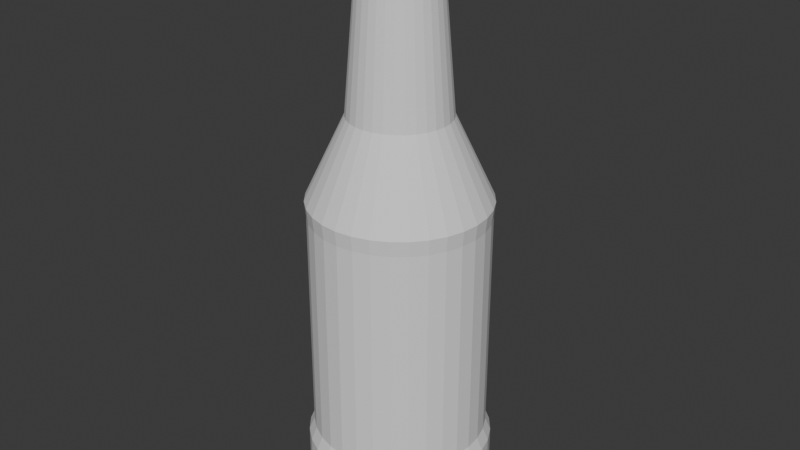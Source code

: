 # Source: beer_bottle.blend  (saved by Blender 4.1.24; exported with 4.5.12 LTS)
import bpy
from mathutils import Matrix  # noqa: F401  (used for matrix-valued properties, if any)

bpy.ops.wm.read_factory_settings(use_empty=True)
scene = bpy.context.scene
scene.name = 'Scene'

# ---- collections
col_collection = bpy.data.collections.new('Collection'); scene.collection.children.link(col_collection)

# ---- world
world_world = bpy.data.worlds.new('World'); scene.world = world_world
world_world.use_nodes = True; world_world.node_tree.nodes.clear()
_N = world_world.node_tree.nodes; _L = world_world.node_tree.links
n0 = _N.new('ShaderNodeOutputWorld'); n0.name = 'World Output'; n0.location = (300, 300)
n1 = _N.new('ShaderNodeBackground'); n1.name = 'Background'; n1.location = (10, 300)
n1.inputs[0].default_value = (0.05088, 0.05088, 0.05088, 1.0)
_L.new(n1.outputs[0], n0.inputs[0])
n0.is_active_output = True
world_world.color = (0.05088, 0.05088, 0.05088)
world_world.use_sun_shadow = False
world_world.sun_shadow_jitter_overblur = 0.0

# ---- meshes
me_cylinder = bpy.data.meshes.new('Cylinder')
me_cylinder.from_pydata([(1.45e-10, 0.9471, -1.0), (-6.701e-10, 0.3859, 5.307), (0.1848, 0.9289, -1.0), (0.07528, 0.3785, 5.307), (0.3624, 0.875, -1.0), (0.1477, 0.3565, 5.307), (0.5262, 0.7875, -1.0), (0.2144, 0.3208, 5.307), (0.6697, 0.6697, -1.0), (0.2729, 0.2729, 5.307), (0.7875, 0.5262, -1.0), (0.3208, 0.2144, 5.307), (0.875, 0.3624, -1.0), (0.3565, 0.1477, 5.307), (0.9289, 0.1848, -1.0), (0.3785, 0.07528, 5.307), (0.9471, -4.35e-10, -1.0), (0.3859, -3.509e-09, 5.307), (0.9289, -0.1848, -1.0), (0.3785, -0.07528, 5.307), (0.875, -0.3624, -1.0), (0.3565, -0.1477, 5.307), (0.7875, -0.5262, -1.0), (0.3208, -0.2144, 5.307), (0.6697, -0.6697, -1.0), (0.2729, -0.2729, 5.307), (0.5262, -0.7875, -1.0), (0.2144, -0.3208, 5.307), (0.3624, -0.875, -1.0), (0.1477, -0.3565, 5.307), (0.1848, -0.9289, -1.0), (0.07528, -0.3785, 5.307), (1.45e-10, -0.9471, -1.0), (-6.701e-10, -0.3859, 5.307), (-0.1848, -0.9289, -1.0), (-0.07528, -0.3785, 5.307), (-0.3624, -0.875, -1.0), (-0.1477, -0.3565, 5.307), (-0.5262, -0.7875, -1.0), (-0.2144, -0.3208, 5.307), (-0.6697, -0.6697, -1.0), (-0.2729, -0.2729, 5.307), (-0.7875, -0.5262, -1.0), (-0.3208, -0.2144, 5.307), (-0.875, -0.3624, -1.0), (-0.3565, -0.1477, 5.307), (-0.9289, -0.1848, -1.0), (-0.3785, -0.07528, 5.307), (-0.9471, -4.35e-10, -1.0), (-0.3859, -3.509e-09, 5.307), (-0.9289, 0.1848, -1.0), (-0.3785, 0.07528, 5.307), (-0.875, 0.3624, -1.0), (-0.3565, 0.1477, 5.307), (-0.7875, 0.5262, -1.0), (-0.3208, 0.2144, 5.307), (-0.6697, 0.6697, -1.0), (-0.2729, 0.2729, 5.307), (-0.5262, 0.7875, -1.0), (-0.2144, 0.3208, 5.307), (-0.3624, 0.875, -1.0), (-0.1477, 0.3565, 5.307), (-0.1848, 0.9289, -1.0), (-0.07528, 0.3785, 5.307), (8.054e-11, 0.9412, -0.1764), (0.1836, 0.9231, -0.1764), (0.3602, 0.8695, -0.1764), (0.5229, 0.7826, -0.1764), (0.6655, 0.6655, -0.1764), (0.7826, 0.5229, -0.1764), (0.8695, 0.3602, -0.1764), (0.9231, 0.1836, -0.1764), (0.9412, -2.416e-10, -0.1764), (0.9231, -0.1836, -0.1764), (0.8695, -0.3602, -0.1764), (0.7826, -0.5229, -0.1764), (0.6655, -0.6655, -0.1764), (0.5229, -0.7826, -0.1764), (0.3602, -0.8695, -0.1764), (0.1836, -0.9231, -0.1764), (8.054e-11, -0.9412, -0.1764), (-0.1836, -0.9231, -0.1764), (-0.3602, -0.8695, -0.1764), (-0.5229, -0.7826, -0.1764), (-0.6655, -0.6655, -0.1764), (-0.7826, -0.5229, -0.1764), (-0.8695, -0.3602, -0.1764), (-0.9231, -0.1836, -0.1764), (-0.9412, -2.416e-10, -0.1764), (-0.9231, 0.1836, -0.1764), (-0.8695, 0.3602, -0.1764), (-0.7826, 0.5229, -0.1764), (-0.6655, 0.6655, -0.1764), (-0.5229, 0.7826, -0.1764), (-0.3602, 0.8695, -0.1764), (-0.1836, 0.9231, -0.1764), (8.054e-11, 0.9412, 2.296), (0.1836, 0.9231, 2.296), (0.3602, 0.8695, 2.296), (0.5229, 0.7826, 2.296), (0.6655, 0.6655, 2.296), (0.7826, 0.5229, 2.296), (0.8695, 0.3602, 2.296), (0.9231, 0.1836, 2.296), (0.9412, -2.416e-10, 2.296), (0.9231, -0.1836, 2.296), (0.8695, -0.3602, 2.296), (0.7826, -0.5229, 2.296), (0.6655, -0.6655, 2.296), (0.5229, -0.7826, 2.296), (0.3602, -0.8695, 2.296), (0.1836, -0.9231, 2.296), (8.054e-11, -0.9412, 2.296), (-0.1836, -0.9231, 2.296), (-0.3602, -0.8695, 2.296), (-0.5229, -0.7826, 2.296), (-0.6655, -0.6655, 2.296), (-0.7826, -0.5229, 2.296), (-0.8695, -0.3602, 2.296), (-0.9231, -0.1836, 2.296), (-0.9412, -2.416e-10, 2.296), (-0.9231, 0.1836, 2.296), (-0.8695, 0.3602, 2.296), (-0.7826, 0.5229, 2.296), (-0.6655, 0.6655, 2.296), (-0.5229, 0.7826, 2.296), (-0.3602, 0.8695, 2.296), (-0.1836, 0.9231, 2.296), (6.317e-10, 0.5387, 3.352), (0.1051, 0.5284, 3.352), (0.2062, 0.4977, 3.352), (0.2993, 0.4479, 3.352), (0.3809, 0.3809, 3.352), (0.4479, 0.2993, 3.352), (0.4977, 0.2062, 3.352), (0.5284, 0.1051, 3.352), (0.5387, -1.895e-09, 3.352), (0.5284, -0.1051, 3.352), (0.4977, -0.2062, 3.352), (0.4479, -0.2993, 3.352), (0.3809, -0.3809, 3.352), (0.2993, -0.4479, 3.352), (0.2062, -0.4977, 3.352), (0.1051, -0.5284, 3.352), (6.317e-10, -0.5387, 3.352), (-0.1051, -0.5284, 3.352), (-0.2062, -0.4977, 3.352), (-0.2993, -0.4479, 3.352), (-0.3809, -0.3809, 3.352), (-0.4479, -0.2993, 3.352), (-0.4977, -0.2062, 3.352), (-0.5284, -0.1051, 3.352), (-0.5387, -1.895e-09, 3.352), (-0.5284, 0.1051, 3.352), (-0.4977, 0.2062, 3.352), (-0.4479, 0.2993, 3.352), (-0.3809, 0.3809, 3.352), (-0.2993, 0.4479, 3.352), (-0.2062, 0.4977, 3.352), (-0.1051, 0.5284, 3.352), (-1.147e-09, 0.3921, 5.069), (0.07649, 0.3845, 5.069), (0.15, 0.3622, 5.069), (0.2178, 0.326, 5.069), (0.2772, 0.2772, 5.069), (0.326, 0.2178, 5.069), (0.3622, 0.15, 5.069), (0.3845, 0.07649, 5.069), (0.3921, -2.079e-09, 5.069), (0.3845, -0.07649, 5.069), (0.3622, -0.15, 5.069), (0.326, -0.2178, 5.069), (0.2772, -0.2772, 5.069), (0.2178, -0.326, 5.069), (0.15, -0.3622, 5.069), (0.07649, -0.3845, 5.069), (-1.147e-09, -0.3921, 5.069), (-0.07649, -0.3845, 5.069), (-0.15, -0.3622, 5.069), (-0.2178, -0.326, 5.069), (-0.2772, -0.2772, 5.069), (-0.326, -0.2178, 5.069), (-0.3622, -0.15, 5.069), (-0.3845, -0.07649, 5.069), (-0.3921, -2.079e-09, 5.069), (-0.3845, 0.07649, 5.069), (-0.3622, 0.15, 5.069), (-0.326, 0.2178, 5.069), (-0.2772, 0.2772, 5.069), (-0.2178, 0.326, 5.069), (-0.15, 0.3622, 5.069), (-0.07649, 0.3845, 5.069), (0.1868, 0.9393, 2.463), (0.3665, 0.8848, 2.463), (0.5321, 0.7963, 2.463), (0.6772, 0.6772, 2.463), (0.7963, 0.5321, 2.463), (0.8848, 0.3665, 2.463), (0.9393, 0.1868, 2.463), (0.9578, -1.736e-10, 2.463), (0.9393, -0.1868, 2.463), (0.8848, -0.3665, 2.463), (0.7963, -0.5321, 2.463), (0.6772, -0.6772, 2.463), (0.5321, -0.7963, 2.463), (0.3665, -0.8848, 2.463), (0.1868, -0.9393, 2.463), (5.785e-11, -0.9578, 2.463), (-0.1868, -0.9393, 2.463), (-0.3665, -0.8848, 2.463), (-0.5321, -0.7963, 2.463), (-0.6772, -0.6772, 2.463), (-0.7963, -0.5321, 2.463), (-0.8848, -0.3665, 2.463), (-0.9393, -0.1868, 2.463), (-0.9578, -1.736e-10, 2.463), (-0.9393, 0.1868, 2.463), (-0.8848, 0.3665, 2.463), (-0.7963, 0.5321, 2.463), (-0.6772, 0.6772, 2.463), (-0.5321, 0.7963, 2.463), (-0.3665, 0.8848, 2.463), (-0.1868, 0.9393, 2.463), (5.785e-11, 0.9578, 2.463), (0.1951, 0.9808, -0.3178), (0.3827, 0.9239, -0.3178), (0.5556, 0.8315, -0.3178), (0.7071, 0.7071, -0.3178), (0.8315, 0.5556, -0.3178), (0.9239, 0.3827, -0.3178), (0.9808, 0.1951, -0.3178), (1.0, 0.0, -0.3178), (0.9808, -0.1951, -0.3178), (0.9239, -0.3827, -0.3178), (0.8315, -0.5556, -0.3178), (0.7071, -0.7071, -0.3178), (0.5556, -0.8315, -0.3178), (0.3827, -0.9239, -0.3178), (0.1951, -0.9808, -0.3178), (0.0, -1.0, -0.3178), (-0.1951, -0.9808, -0.3178), (-0.3827, -0.9239, -0.3178), (-0.5556, -0.8315, -0.3178), (-0.7071, -0.7071, -0.3178), (-0.8315, -0.5556, -0.3178), (-0.9239, -0.3827, -0.3178), (-0.9808, -0.1951, -0.3178), (-1.0, 0.0, -0.3178), (-0.9808, 0.1951, -0.3178), (-0.9239, 0.3827, -0.3178), (-0.8315, 0.5556, -0.3178), (-0.7071, 0.7071, -0.3178), (-0.5556, 0.8315, -0.3178), (-0.3827, 0.9239, -0.3178), (-0.1951, 0.9808, -0.3178), (0.0, 1.0, -0.3178), (-4.789e-10, 0.464, 5.188), (0.09052, 0.4551, 5.188), (0.1776, 0.4287, 5.188), (0.2578, 0.3858, 5.188), (0.3281, 0.3281, 5.188), (0.3858, 0.2578, 5.188), (0.4287, 0.1776, 5.188), (0.4551, 0.09052, 5.188), (0.464, -2.355e-09, 5.188), (0.4551, -0.09052, 5.188), (0.4287, -0.1776, 5.188), (0.3858, -0.2578, 5.188), (0.3281, -0.3281, 5.188), (0.2578, -0.3858, 5.188), (0.1776, -0.4287, 5.188), (0.09052, -0.4551, 5.188), (-4.789e-10, -0.464, 5.188), (-0.09052, -0.4551, 5.188), (-0.1776, -0.4287, 5.188), (-0.2578, -0.3858, 5.188), (-0.3281, -0.3281, 5.188), (-0.3858, -0.2578, 5.188), (-0.4287, -0.1776, 5.188), (-0.4551, -0.09052, 5.188), (-0.464, -2.355e-09, 5.188), (-0.4551, 0.09052, 5.188), (-0.4287, 0.1776, 5.188), (-0.3858, 0.2578, 5.188), (-0.3281, 0.3281, 5.188), (-0.2578, 0.3858, 5.188), (-0.1776, 0.4287, 5.188), (-0.09052, 0.4551, 5.188), (0.1951, 0.9808, -0.8484), (0.3827, 0.9239, -0.8484), (0.5556, 0.8315, -0.8484), (0.7071, 0.7071, -0.8484), (0.8315, 0.5556, -0.8484), (0.9239, 0.3827, -0.8484), (0.9808, 0.1951, -0.8484), (1.0, 0.0, -0.8484), (0.9808, -0.1951, -0.8484), (0.9239, -0.3827, -0.8484), (0.8315, -0.5556, -0.8484), (0.7071, -0.7071, -0.8484), (0.5556, -0.8315, -0.8484), (0.3827, -0.9239, -0.8484), (0.1951, -0.9808, -0.8484), (0.0, -1.0, -0.8484), (-0.1951, -0.9808, -0.8484), (-0.3827, -0.9239, -0.8484), (-0.5556, -0.8315, -0.8484), (-0.7071, -0.7071, -0.8484), (-0.8315, -0.5556, -0.8484), (-0.9239, -0.3827, -0.8484), (-0.9808, -0.1951, -0.8484), (-1.0, 0.0, -0.8484), (-0.9808, 0.1951, -0.8484), (-0.9239, 0.3827, -0.8484), (-0.8315, 0.5556, -0.8484), (-0.7071, 0.7071, -0.8484), (-0.5556, 0.8315, -0.8484), (-0.3827, 0.9239, -0.8484), (-0.1951, 0.9808, -0.8484), (0.0, 1.0, -0.8484)], [], [(256, 1, 3, 257), (257, 3, 5, 258), (258, 5, 7, 259), (259, 7, 9, 260), (260, 9, 11, 261), (261, 11, 13, 262), (262, 13, 15, 263), (263, 15, 17, 264), (264, 17, 19, 265), (265, 19, 21, 266), (266, 21, 23, 267), (267, 23, 25, 268), (268, 25, 27, 269), (269, 27, 29, 270), (270, 29, 31, 271), (271, 31, 33, 272), (272, 33, 35, 273), (273, 35, 37, 274), (274, 37, 39, 275), (275, 39, 41, 276), (276, 41, 43, 277), (277, 43, 45, 278), (278, 45, 47, 279), (279, 47, 49, 280), (280, 49, 51, 281), (281, 51, 53, 282), (282, 53, 55, 283), (283, 55, 57, 284), (284, 57, 59, 285), (285, 59, 61, 286), (3, 1, 63, 61, 59, 57, 55, 53, 51, 49, 47, 45, 43, 41, 39, 37, 35, 33, 31, 29, 27, 25, 23, 21, 19, 17, 15, 13, 11, 9, 7, 5), (286, 61, 63, 287), (287, 63, 1, 256), (0, 2, 4, 6, 8, 10, 12, 14, 16, 18, 20, 22, 24, 26, 28, 30, 32, 34, 36, 38, 40, 42, 44, 46, 48, 50, 52, 54, 56, 58, 60, 62), (254, 95, 64, 255), (253, 94, 95, 254), (252, 93, 94, 253), (251, 92, 93, 252), (250, 91, 92, 251), (249, 90, 91, 250), (248, 89, 90, 249), (247, 88, 89, 248), (246, 87, 88, 247), (245, 86, 87, 246), (244, 85, 86, 245), (243, 84, 85, 244), (242, 83, 84, 243), (241, 82, 83, 242), (240, 81, 82, 241), (239, 80, 81, 240), (238, 79, 80, 239), (237, 78, 79, 238), (236, 77, 78, 237), (235, 76, 77, 236), (234, 75, 76, 235), (233, 74, 75, 234), (232, 73, 74, 233), (231, 72, 73, 232), (230, 71, 72, 231), (229, 70, 71, 230), (228, 69, 70, 229), (227, 68, 69, 228), (226, 67, 68, 227), (225, 66, 67, 226), (224, 65, 66, 225), (255, 64, 65, 224), (95, 127, 96, 64), (94, 126, 127, 95), (93, 125, 126, 94), (92, 124, 125, 93), (91, 123, 124, 92), (90, 122, 123, 91), (89, 121, 122, 90), (88, 120, 121, 89), (87, 119, 120, 88), (86, 118, 119, 87), (85, 117, 118, 86), (84, 116, 117, 85), (83, 115, 116, 84), (82, 114, 115, 83), (81, 113, 114, 82), (80, 112, 113, 81), (79, 111, 112, 80), (78, 110, 111, 79), (77, 109, 110, 78), (76, 108, 109, 77), (75, 107, 108, 76), (74, 106, 107, 75), (73, 105, 106, 74), (72, 104, 105, 73), (71, 103, 104, 72), (70, 102, 103, 71), (69, 101, 102, 70), (68, 100, 101, 69), (67, 99, 100, 68), (66, 98, 99, 67), (65, 97, 98, 66), (64, 96, 97, 65), (222, 159, 128, 223), (221, 158, 159, 222), (220, 157, 158, 221), (219, 156, 157, 220), (218, 155, 156, 219), (217, 154, 155, 218), (216, 153, 154, 217), (215, 152, 153, 216), (214, 151, 152, 215), (213, 150, 151, 214), (212, 149, 150, 213), (211, 148, 149, 212), (210, 147, 148, 211), (209, 146, 147, 210), (208, 145, 146, 209), (207, 144, 145, 208), (206, 143, 144, 207), (205, 142, 143, 206), (204, 141, 142, 205), (203, 140, 141, 204), (202, 139, 140, 203), (201, 138, 139, 202), (200, 137, 138, 201), (199, 136, 137, 200), (198, 135, 136, 199), (197, 134, 135, 198), (196, 133, 134, 197), (195, 132, 133, 196), (194, 131, 132, 195), (193, 130, 131, 194), (192, 129, 130, 193), (223, 128, 129, 192), (159, 191, 160, 128), (158, 190, 191, 159), (157, 189, 190, 158), (156, 188, 189, 157), (155, 187, 188, 156), (154, 186, 187, 155), (153, 185, 186, 154), (152, 184, 185, 153), (151, 183, 184, 152), (150, 182, 183, 151), (149, 181, 182, 150), (148, 180, 181, 149), (147, 179, 180, 148), (146, 178, 179, 147), (145, 177, 178, 146), (144, 176, 177, 145), (143, 175, 176, 144), (142, 174, 175, 143), (141, 173, 174, 142), (140, 172, 173, 141), (139, 171, 172, 140), (138, 170, 171, 139), (137, 169, 170, 138), (136, 168, 169, 137), (135, 167, 168, 136), (134, 166, 167, 135), (133, 165, 166, 134), (132, 164, 165, 133), (131, 163, 164, 132), (130, 162, 163, 131), (129, 161, 162, 130), (128, 160, 161, 129), (96, 223, 192, 97), (97, 192, 193, 98), (98, 193, 194, 99), (99, 194, 195, 100), (100, 195, 196, 101), (101, 196, 197, 102), (102, 197, 198, 103), (103, 198, 199, 104), (104, 199, 200, 105), (105, 200, 201, 106), (106, 201, 202, 107), (107, 202, 203, 108), (108, 203, 204, 109), (109, 204, 205, 110), (110, 205, 206, 111), (111, 206, 207, 112), (112, 207, 208, 113), (113, 208, 209, 114), (114, 209, 210, 115), (115, 210, 211, 116), (116, 211, 212, 117), (117, 212, 213, 118), (118, 213, 214, 119), (119, 214, 215, 120), (120, 215, 216, 121), (121, 216, 217, 122), (122, 217, 218, 123), (123, 218, 219, 124), (124, 219, 220, 125), (125, 220, 221, 126), (126, 221, 222, 127), (127, 222, 223, 96), (319, 255, 224, 288), (288, 224, 225, 289), (289, 225, 226, 290), (290, 226, 227, 291), (291, 227, 228, 292), (292, 228, 229, 293), (293, 229, 230, 294), (294, 230, 231, 295), (295, 231, 232, 296), (296, 232, 233, 297), (297, 233, 234, 298), (298, 234, 235, 299), (299, 235, 236, 300), (300, 236, 237, 301), (301, 237, 238, 302), (302, 238, 239, 303), (303, 239, 240, 304), (304, 240, 241, 305), (305, 241, 242, 306), (306, 242, 243, 307), (307, 243, 244, 308), (308, 244, 245, 309), (309, 245, 246, 310), (310, 246, 247, 311), (311, 247, 248, 312), (312, 248, 249, 313), (313, 249, 250, 314), (314, 250, 251, 315), (315, 251, 252, 316), (316, 252, 253, 317), (317, 253, 254, 318), (318, 254, 255, 319), (191, 287, 256, 160), (190, 286, 287, 191), (189, 285, 286, 190), (188, 284, 285, 189), (187, 283, 284, 188), (186, 282, 283, 187), (185, 281, 282, 186), (184, 280, 281, 185), (183, 279, 280, 184), (182, 278, 279, 183), (181, 277, 278, 182), (180, 276, 277, 181), (179, 275, 276, 180), (178, 274, 275, 179), (177, 273, 274, 178), (176, 272, 273, 177), (175, 271, 272, 176), (174, 270, 271, 175), (173, 269, 270, 174), (172, 268, 269, 173), (171, 267, 268, 172), (170, 266, 267, 171), (169, 265, 266, 170), (168, 264, 265, 169), (167, 263, 264, 168), (166, 262, 263, 167), (165, 261, 262, 166), (164, 260, 261, 165), (163, 259, 260, 164), (162, 258, 259, 163), (161, 257, 258, 162), (160, 256, 257, 161), (62, 318, 319, 0), (60, 317, 318, 62), (58, 316, 317, 60), (56, 315, 316, 58), (54, 314, 315, 56), (52, 313, 314, 54), (50, 312, 313, 52), (48, 311, 312, 50), (46, 310, 311, 48), (44, 309, 310, 46), (42, 308, 309, 44), (40, 307, 308, 42), (38, 306, 307, 40), (36, 305, 306, 38), (34, 304, 305, 36), (32, 303, 304, 34), (30, 302, 303, 32), (28, 301, 302, 30), (26, 300, 301, 28), (24, 299, 300, 26), (22, 298, 299, 24), (20, 297, 298, 22), (18, 296, 297, 20), (16, 295, 296, 18), (14, 294, 295, 16), (12, 293, 294, 14), (10, 292, 293, 12), (8, 291, 292, 10), (6, 290, 291, 8), (4, 289, 290, 6), (2, 288, 289, 4), (0, 319, 288, 2)])
_uv = me_cylinder.uv_layers.new(name='UVMap')
_uv.uv.foreach_set('vector', [1.0, 0.9827, 1.0, 1.0, 0.9688, 1.0, 0.9688, 0.9827, 0.9688, 0.9827, 0.9688, 1.0, 0.9375, 1.0, 0.9375, 0.9827, 0.9375, 0.9827, 0.9375, 1.0, 0.9062, 1.0, 0.9062, 0.9827, 0.9062, 0.9827, 0.9062, 1.0, 0.875, 1.0, 0.875, 0.9827, 0.875, 0.9827, 0.875, 1.0, 0.8438, 1.0, 0.8438, 0.9827, 0.8438, 0.9827, 0.8438, 1.0, 0.8125, 1.0, 0.8125, 0.9827, 0.8125, 0.9827, 0.8125, 1.0, 0.7812, 1.0, 0.7812, 0.9827, 0.7812, 0.9827, 0.7812, 1.0, 0.75, 1.0, 0.75, 0.9827, 0.75, 0.9827, 0.75, 1.0, 0.7188, 1.0, 0.7188, 0.9827, 0.7188, 0.9827, 0.7188, 1.0, 0.6875, 1.0, 0.6875, 0.9827, 0.6875, 0.9827, 0.6875, 1.0, 0.6562, 1.0, 0.6562, 0.9827, 0.6562, 0.9827, 0.6562, 1.0, 0.625, 1.0, 0.625, 0.9827, 0.625, 0.9827, 0.625, 1.0, 0.5938, 1.0, 0.5938, 0.9827, 0.5938, 0.9827, 0.5938, 1.0, 0.5625, 1.0, 0.5625, 0.9827, 0.5625, 0.9827, 0.5625, 1.0, 0.5312, 1.0, 0.5312, 0.9827, 0.5312, 0.9827, 0.5312, 1.0, 0.5, 1.0, 0.5, 0.9827, 0.5, 0.9827, 0.5, 1.0, 0.4688, 1.0, 0.4688, 0.9827, 0.4688, 0.9827, 0.4688, 1.0, 0.4375, 1.0, 0.4375, 0.9827, 0.4375, 0.9827, 0.4375, 1.0, 0.4062, 1.0, 0.4062, 0.9827, 0.4062, 0.9827, 0.4062, 1.0, 0.375, 1.0, 0.375, 0.9827, 0.375, 0.9827, 0.375, 1.0, 0.3438, 1.0, 0.3438, 0.9827, 0.3438, 0.9827, 0.3438, 1.0, 0.3125, 1.0, 0.3125, 0.9827, 0.3125, 0.9827, 0.3125, 1.0, 0.2812, 1.0, 0.2812, 0.9827, 0.2812, 0.9827, 0.2812, 1.0, 0.25, 1.0, 0.25, 0.9827, 0.25, 0.9827, 0.25, 1.0, 0.2188, 1.0, 0.2188, 0.9827, 0.2188, 0.9827, 0.2188, 1.0, 0.1875, 1.0, 0.1875, 0.9827, 0.1875, 0.9827, 0.1875, 1.0, 0.1562, 1.0, 0.1562, 0.9827, 0.1562, 0.9827, 0.1562, 1.0, 0.125, 1.0, 0.125, 0.9827, 0.125, 0.9827, 0.125, 1.0, 0.09375, 1.0, 0.09375, 0.9827, 0.09375, 0.9827, 0.09375, 1.0, 0.0625, 1.0, 0.0625, 0.9827, 0.2968, 0.4854, 0.25, 0.49, 0.2032, 0.4854, 0.1582, 0.4717, 0.1167, 0.4496, 0.08029, 0.4197, 0.05045, 0.3833, 0.02827, 0.3418, 0.01461, 0.2968, 0.01, 0.25, 0.01461, 0.2032, 0.02827, 0.1582, 0.05045, 0.1167, 0.08029, 0.08029, 0.1167, 0.05045, 0.1582, 0.02827, 0.2032, 0.01461, 0.25, 0.01, 0.2968, 0.01461, 0.3418, 0.02827, 0.3833, 0.05045, 0.4197, 0.08029, 0.4496, 0.1167, 0.4717, 0.1582, 0.4854, 0.2032, 0.49, 0.25, 0.4854, 0.2968, 0.4717, 0.3418, 0.4496, 0.3833, 0.4197, 0.4197, 0.3833, 0.4496, 0.3418, 0.4717, 0.0625, 0.9827, 0.0625, 1.0, 0.03125, 1.0, 0.03125, 0.9827, 0.03125, 0.9827, 0.03125, 1.0, 0.0, 1.0, 0.0, 0.9827, 0.75, 0.49, 0.7968, 0.4854, 0.8418, 0.4717, 0.8833, 0.4496, 0.9197, 0.4197, 0.9496, 0.3833, 0.9717, 0.3418, 0.9854, 0.2968, 0.99, 0.25, 0.9854, 0.2032, 0.9717, 0.1582, 0.9496, 0.1167, 0.9197, 0.08029, 0.8833, 0.05045, 0.8418, 0.02827, 0.7968, 0.01461, 0.75, 0.01, 0.7032, 0.01461, 0.6582, 0.02827, 0.6167, 0.05045, 0.5803, 0.08029, 0.5504, 0.1167, 0.5283, 0.1582, 0.5146, 0.2032, 0.51, 0.25, 0.5146, 0.2968, 0.5283, 0.3418, 0.5504, 0.3833, 0.5803, 0.4197, 0.6167, 0.4496, 0.6582, 0.4717, 0.7032, 0.4854, 0.03125, 0.5537, 0.03125, 0.5588, 0.0, 0.5588, 0.0, 0.5537, 0.0625, 0.5537, 0.0625, 0.5588, 0.03125, 0.5588, 0.03125, 0.5537, 0.09375, 0.5537, 0.09375, 0.5588, 0.0625, 0.5588, 0.0625, 0.5537, 0.125, 0.5537, 0.125, 0.5588, 0.09375, 0.5588, 0.09375, 0.5537, 0.1562, 0.5537, 0.1562, 0.5588, 0.125, 0.5588, 0.125, 0.5537, 0.1875, 0.5537, 0.1875, 0.5588, 0.1562, 0.5588, 0.1562, 0.5537, 0.2188, 0.5537, 0.2188, 0.5588, 0.1875, 0.5588, 0.1875, 0.5537, 0.25, 0.5537, 0.25, 0.5588, 0.2188, 0.5588, 0.2188, 0.5537, 0.2812, 0.5537, 0.2812, 0.5588, 0.25, 0.5588, 0.25, 0.5537, 0.3125, 0.5537, 0.3125, 0.5588, 0.2812, 0.5588, 0.2812, 0.5537, 0.3438, 0.5537, 0.3438, 0.5588, 0.3125, 0.5588, 0.3125, 0.5537, 0.375, 0.5537, 0.375, 0.5588, 0.3438, 0.5588, 0.3438, 0.5537, 0.4062, 0.5537, 0.4062, 0.5588, 0.375, 0.5588, 0.375, 0.5537, 0.4375, 0.5537, 0.4375, 0.5588, 0.4062, 0.5588, 0.4062, 0.5537, 0.4688, 0.5537, 0.4688, 0.5588, 0.4375, 0.5588, 0.4375, 0.5537, 0.5, 0.5537, 0.5, 0.5588, 0.4688, 0.5588, 0.4688, 0.5537, 0.5312, 0.5537, 0.5312, 0.5588, 0.5, 0.5588, 0.5, 0.5537, 0.5625, 0.5537, 0.5625, 0.5588, 0.5312, 0.5588, 0.5312, 0.5537, 0.5938, 0.5537, 0.5938, 0.5588, 0.5625, 0.5588, 0.5625, 0.5537, 0.625, 0.5537, 0.625, 0.5588, 0.5938, 0.5588, 0.5938, 0.5537, 0.6562, 0.5537, 0.6562, 0.5588, 0.625, 0.5588, 0.625, 0.5537, 0.6875, 0.5537, 0.6875, 0.5588, 0.6562, 0.5588, 0.6562, 0.5537, 0.7188, 0.5537, 0.7188, 0.5588, 0.6875, 0.5588, 0.6875, 0.5537, 0.75, 0.5537, 0.75, 0.5588, 0.7188, 0.5588, 0.7188, 0.5537, 0.7812, 0.5537, 0.7812, 0.5588, 0.75, 0.5588, 0.75, 0.5537, 0.8125, 0.5537, 0.8125, 0.5588, 0.7812, 0.5588, 0.7812, 0.5537, 0.8438, 0.5537, 0.8438, 0.5588, 0.8125, 0.5588, 0.8125, 0.5537, 0.875, 0.5537, 0.875, 0.5588, 0.8438, 0.5588, 0.8438, 0.5537, 0.9062, 0.5537, 0.9062, 0.5588, 0.875, 0.5588, 0.875, 0.5537, 0.9375, 0.5537, 0.9375, 0.5588, 0.9062, 0.5588, 0.9062, 0.5537, 0.9688, 0.5537, 0.9688, 0.5588, 0.9375, 0.5588, 0.9375, 0.5537, 1.0, 0.5537, 1.0, 0.5588, 0.9688, 0.5588, 0.9688, 0.5537, 0.03125, 0.5588, 0.03125, 0.7656, 0.0, 0.7656, 0.0, 0.5588, 0.0625, 0.5588, 0.0625, 0.7656, 0.03125, 0.7656, 0.03125, 0.5588, 0.09375, 0.5588, 0.09375, 0.7656, 0.0625, 0.7656, 0.0625, 0.5588, 0.125, 0.5588, 0.125, 0.7656, 0.09375, 0.7656, 0.09375, 0.5588, 0.1562, 0.5588, 0.1562, 0.7656, 0.125, 0.7656, 0.125, 0.5588, 0.1875, 0.5588, 0.1875, 0.7656, 0.1562, 0.7656, 0.1562, 0.5588, 0.2188, 0.5588, 0.2188, 0.7656, 0.1875, 0.7656, 0.1875, 0.5588, 0.25, 0.5588, 0.25, 0.7656, 0.2188, 0.7656, 0.2188, 0.5588, 0.2812, 0.5588, 0.2812, 0.7656, 0.25, 0.7656, 0.25, 0.5588, 0.3125, 0.5588, 0.3125, 0.7656, 0.2812, 0.7656, 0.2812, 0.5588, 0.3438, 0.5588, 0.3438, 0.7656, 0.3125, 0.7656, 0.3125, 0.5588, 0.375, 0.5588, 0.375, 0.7656, 0.3438, 0.7656, 0.3438, 0.5588, 0.4062, 0.5588, 0.4062, 0.7656, 0.375, 0.7656, 0.375, 0.5588, 0.4375, 0.5588, 0.4375, 0.7656, 0.4062, 0.7656, 0.4062, 0.5588, 0.4688, 0.5588, 0.4688, 0.7656, 0.4375, 0.7656, 0.4375, 0.5588, 0.5, 0.5588, 0.5, 0.7656, 0.4688, 0.7656, 0.4688, 0.5588, 0.5312, 0.5588, 0.5312, 0.7656, 0.5, 0.7656, 0.5, 0.5588, 0.5625, 0.5588, 0.5625, 0.7656, 0.5312, 0.7656, 0.5312, 0.5588, 0.5938, 0.5588, 0.5938, 0.7656, 0.5625, 0.7656, 0.5625, 0.5588, 0.625, 0.5588, 0.625, 0.7656, 0.5938, 0.7656, 0.5938, 0.5588, 0.6562, 0.5588, 0.6562, 0.7656, 0.625, 0.7656, 0.625, 0.5588, 0.6875, 0.5588, 0.6875, 0.7656, 0.6562, 0.7656, 0.6562, 0.5588, 0.7188, 0.5588, 0.7188, 0.7656, 0.6875, 0.7656, 0.6875, 0.5588, 0.75, 0.5588, 0.75, 0.7656, 0.7188, 0.7656, 0.7188, 0.5588, 0.7812, 0.5588, 0.7812, 0.7656, 0.75, 0.7656, 0.75, 0.5588, 0.8125, 0.5588, 0.8125, 0.7656, 0.7812, 0.7656, 0.7812, 0.5588, 0.8438, 0.5588, 0.8438, 0.7656, 0.8125, 0.7656, 0.8125, 0.5588, 0.875, 0.5588, 0.875, 0.7656, 0.8438, 0.7656, 0.8438, 0.5588, 0.9062, 0.5588, 0.9062, 0.7656, 0.875, 0.7656, 0.875, 0.5588, 0.9375, 0.5588, 0.9375, 0.7656, 0.9062, 0.7656, 0.9062, 0.5588, 0.9688, 0.5588, 0.9688, 0.7656, 0.9375, 0.7656, 0.9375, 0.5588, 1.0, 0.5588, 1.0, 0.7656, 0.9688, 0.7656, 0.9688, 0.5588, 0.03125, 0.7693, 0.03125, 0.8058, 0.0, 0.8058, 0.0, 0.7693, 0.0625, 0.7693, 0.0625, 0.8058, 0.03125, 0.8058, 0.03125, 0.7693, 0.09375, 0.7693, 0.09375, 0.8058, 0.0625, 0.8058, 0.0625, 0.7693, 0.125, 0.7693, 0.125, 0.8058, 0.09375, 0.8058, 0.09375, 0.7693, 0.1562, 0.7693, 0.1562, 0.8058, 0.125, 0.8058, 0.125, 0.7693, 0.1875, 0.7693, 0.1875, 0.8058, 0.1562, 0.8058, 0.1562, 0.7693, 0.2188, 0.7693, 0.2188, 0.8058, 0.1875, 0.8058, 0.1875, 0.7693, 0.25, 0.7693, 0.25, 0.8058, 0.2188, 0.8058, 0.2188, 0.7693, 0.2812, 0.7693, 0.2812, 0.8058, 0.25, 0.8058, 0.25, 0.7693, 0.3125, 0.7693, 0.3125, 0.8058, 0.2812, 0.8058, 0.2812, 0.7693, 0.3438, 0.7693, 0.3438, 0.8058, 0.3125, 0.8058, 0.3125, 0.7693, 0.375, 0.7693, 0.375, 0.8058, 0.3438, 0.8058, 0.3438, 0.7693, 0.4063, 0.7693, 0.4062, 0.8058, 0.375, 0.8058, 0.375, 0.7693, 0.4375, 0.7693, 0.4375, 0.8058, 0.4062, 0.8058, 0.4063, 0.7693, 0.4688, 0.7693, 0.4688, 0.8058, 0.4375, 0.8058, 0.4375, 0.7693, 0.5, 0.7693, 0.5, 0.8058, 0.4688, 0.8058, 0.4688, 0.7693, 0.5312, 0.7693, 0.5312, 0.8058, 0.5, 0.8058, 0.5, 0.7693, 0.5625, 0.7693, 0.5625, 0.8058, 0.5312, 0.8058, 0.5312, 0.7693, 0.5938, 0.7693, 0.5938, 0.8058, 0.5625, 0.8058, 0.5625, 0.7693, 0.625, 0.7693, 0.625, 0.8058, 0.5938, 0.8058, 0.5938, 0.7693, 0.6562, 0.7693, 0.6562, 0.8058, 0.625, 0.8058, 0.625, 0.7693, 0.6875, 0.7693, 0.6875, 0.8058, 0.6562, 0.8058, 0.6562, 0.7693, 0.7188, 0.7693, 0.7188, 0.8058, 0.6875, 0.8058, 0.6875, 0.7693, 0.75, 0.7693, 0.75, 0.8058, 0.7188, 0.8058, 0.7188, 0.7693, 0.7812, 0.7693, 0.7812, 0.8058, 0.75, 0.8058, 0.75, 0.7693, 0.8125, 0.7693, 0.8125, 0.8058, 0.7812, 0.8058, 0.7812, 0.7693, 0.8438, 0.7693, 0.8438, 0.8058, 0.8125, 0.8058, 0.8125, 0.7693, 0.875, 0.7693, 0.875, 0.8058, 0.8438, 0.8058, 0.8438, 0.7693, 0.9063, 0.7693, 0.9062, 0.8058, 0.875, 0.8058, 0.875, 0.7693, 0.9375, 0.7693, 0.9375, 0.8058, 0.9062, 0.8058, 0.9063, 0.7693, 0.9688, 0.7693, 0.9688, 0.8058, 0.9375, 0.8058, 0.9375, 0.7693, 1.0, 0.7693, 1.0, 0.8058, 0.9688, 0.8058, 0.9688, 0.7693, 0.03125, 0.8058, 0.03125, 0.9653, 0.0, 0.9653, 0.0, 0.8058, 0.0625, 0.8058, 0.0625, 0.9653, 0.03125, 0.9653, 0.03125, 0.8058, 0.09375, 0.8058, 0.09375, 0.9653, 0.0625, 0.9653, 0.0625, 0.8058, 0.125, 0.8058, 0.125, 0.9653, 0.09375, 0.9653, 0.09375, 0.8058, 0.1562, 0.8058, 0.1562, 0.9653, 0.125, 0.9653, 0.125, 0.8058, 0.1875, 0.8058, 0.1875, 0.9653, 0.1562, 0.9653, 0.1562, 0.8058, 0.2188, 0.8058, 0.2188, 0.9653, 0.1875, 0.9653, 0.1875, 0.8058, 0.25, 0.8058, 0.25, 0.9653, 0.2188, 0.9653, 0.2188, 0.8058, 0.2812, 0.8058, 0.2812, 0.9653, 0.25, 0.9653, 0.25, 0.8058, 0.3125, 0.8058, 0.3125, 0.9653, 0.2812, 0.9653, 0.2812, 0.8058, 0.3438, 0.8058, 0.3438, 0.9653, 0.3125, 0.9653, 0.3125, 0.8058, 0.375, 0.8058, 0.375, 0.9653, 0.3438, 0.9653, 0.3438, 0.8058, 0.4062, 0.8058, 0.4062, 0.9653, 0.375, 0.9653, 0.375, 0.8058, 0.4375, 0.8058, 0.4375, 0.9653, 0.4062, 0.9653, 0.4062, 0.8058, 0.4688, 0.8058, 0.4688, 0.9653, 0.4375, 0.9653, 0.4375, 0.8058, 0.5, 0.8058, 0.5, 0.9653, 0.4688, 0.9653, 0.4688, 0.8058, 0.5312, 0.8058, 0.5312, 0.9653, 0.5, 0.9653, 0.5, 0.8058, 0.5625, 0.8058, 0.5625, 0.9653, 0.5312, 0.9653, 0.5312, 0.8058, 0.5938, 0.8058, 0.5938, 0.9653, 0.5625, 0.9653, 0.5625, 0.8058, 0.625, 0.8058, 0.625, 0.9653, 0.5938, 0.9653, 0.5938, 0.8058, 0.6562, 0.8058, 0.6562, 0.9653, 0.625, 0.9653, 0.625, 0.8058, 0.6875, 0.8058, 0.6875, 0.9653, 0.6562, 0.9653, 0.6562, 0.8058, 0.7188, 0.8058, 0.7188, 0.9653, 0.6875, 0.9653, 0.6875, 0.8058, 0.75, 0.8058, 0.75, 0.9653, 0.7188, 0.9653, 0.7188, 0.8058, 0.7812, 0.8058, 0.7812, 0.9653, 0.75, 0.9653, 0.75, 0.8058, 0.8125, 0.8058, 0.8125, 0.9653, 0.7812, 0.9653, 0.7812, 0.8058, 0.8438, 0.8058, 0.8438, 0.9653, 0.8125, 0.9653, 0.8125, 0.8058, 0.875, 0.8058, 0.875, 0.9653, 0.8438, 0.9653, 0.8438, 0.8058, 0.9062, 0.8058, 0.9062, 0.9653, 0.875, 0.9653, 0.875, 0.8058, 0.9375, 0.8058, 0.9375, 0.9653, 0.9062, 0.9653, 0.9062, 0.8058, 0.9688, 0.8058, 0.9688, 0.9653, 0.9375, 0.9653, 0.9375, 0.8058, 1.0, 0.8058, 1.0, 0.9653, 0.9688, 0.9653, 0.9688, 0.8058, 1.0, 0.7656, 1.0, 0.7693, 0.9688, 0.7693, 0.9688, 0.7656, 0.9688, 0.7656, 0.9688, 0.7693, 0.9375, 0.7693, 0.9375, 0.7656, 0.9375, 0.7656, 0.9375, 0.7693, 0.9063, 0.7693, 0.9062, 0.7656, 0.9062, 0.7656, 0.9063, 0.7693, 0.875, 0.7693, 0.875, 0.7656, 0.875, 0.7656, 0.875, 0.7693, 0.8438, 0.7693, 0.8438, 0.7656, 0.8438, 0.7656, 0.8438, 0.7693, 0.8125, 0.7693, 0.8125, 0.7656, 0.8125, 0.7656, 0.8125, 0.7693, 0.7812, 0.7693, 0.7812, 0.7656, 0.7812, 0.7656, 0.7812, 0.7693, 0.75, 0.7693, 0.75, 0.7656, 0.75, 0.7656, 0.75, 0.7693, 0.7188, 0.7693, 0.7188, 0.7656, 0.7188, 0.7656, 0.7188, 0.7693, 0.6875, 0.7693, 0.6875, 0.7656, 0.6875, 0.7656, 0.6875, 0.7693, 0.6562, 0.7693, 0.6562, 0.7656, 0.6562, 0.7656, 0.6562, 0.7693, 0.625, 0.7693, 0.625, 0.7656, 0.625, 0.7656, 0.625, 0.7693, 0.5938, 0.7693, 0.5938, 0.7656, 0.5938, 0.7656, 0.5938, 0.7693, 0.5625, 0.7693, 0.5625, 0.7656, 0.5625, 0.7656, 0.5625, 0.7693, 0.5312, 0.7693, 0.5312, 0.7656, 0.5312, 0.7656, 0.5312, 0.7693, 0.5, 0.7693, 0.5, 0.7656, 0.5, 0.7656, 0.5, 0.7693, 0.4688, 0.7693, 0.4688, 0.7656, 0.4688, 0.7656, 0.4688, 0.7693, 0.4375, 0.7693, 0.4375, 0.7656, 0.4375, 0.7656, 0.4375, 0.7693, 0.4063, 0.7693, 0.4062, 0.7656, 0.4062, 0.7656, 0.4063, 0.7693, 0.375, 0.7693, 0.375, 0.7656, 0.375, 0.7656, 0.375, 0.7693, 0.3438, 0.7693, 0.3438, 0.7656, 0.3438, 0.7656, 0.3438, 0.7693, 0.3125, 0.7693, 0.3125, 0.7656, 0.3125, 0.7656, 0.3125, 0.7693, 0.2812, 0.7693, 0.2812, 0.7656, 0.2812, 0.7656, 0.2812, 0.7693, 0.25, 0.7693, 0.25, 0.7656, 0.25, 0.7656, 0.25, 0.7693, 0.2188, 0.7693, 0.2188, 0.7656, 0.2188, 0.7656, 0.2188, 0.7693, 0.1875, 0.7693, 0.1875, 0.7656, 0.1875, 0.7656, 0.1875, 0.7693, 0.1562, 0.7693, 0.1562, 0.7656, 0.1562, 0.7656, 0.1562, 0.7693, 0.125, 0.7693, 0.125, 0.7656, 0.125, 0.7656, 0.125, 0.7693, 0.09375, 0.7693, 0.09375, 0.7656, 0.09375, 0.7656, 0.09375, 0.7693, 0.0625, 0.7693, 0.0625, 0.7656, 0.0625, 0.7656, 0.0625, 0.7693, 0.03125, 0.7693, 0.03125, 0.7656, 0.03125, 0.7656, 0.03125, 0.7693, 0.0, 0.7693, 0.0, 0.7656, 1.0, 0.5119, 1.0, 0.5537, 0.9688, 0.5537, 0.9688, 0.5119, 0.9688, 0.5119, 0.9688, 0.5537, 0.9375, 0.5537, 0.9375, 0.5119, 0.9375, 0.5119, 0.9375, 0.5537, 0.9062, 0.5537, 0.9062, 0.5119, 0.9062, 0.5119, 0.9062, 0.5537, 0.875, 0.5537, 0.875, 0.5119, 0.875, 0.5119, 0.875, 0.5537, 0.8438, 0.5537, 0.8438, 0.5119, 0.8438, 0.5119, 0.8438, 0.5537, 0.8125, 0.5537, 0.8125, 0.5119, 0.8125, 0.5119, 0.8125, 0.5537, 0.7812, 0.5537, 0.7812, 0.5119, 0.7812, 0.5119, 0.7812, 0.5537, 0.75, 0.5537, 0.75, 0.5119, 0.75, 0.5119, 0.75, 0.5537, 0.7188, 0.5537, 0.7188, 0.5119, 0.7188, 0.5119, 0.7188, 0.5537, 0.6875, 0.5537, 0.6875, 0.5119, 0.6875, 0.5119, 0.6875, 0.5537, 0.6562, 0.5537, 0.6562, 0.5119, 0.6562, 0.5119, 0.6562, 0.5537, 0.625, 0.5537, 0.625, 0.5119, 0.625, 0.5119, 0.625, 0.5537, 0.5938, 0.5537, 0.5938, 0.5119, 0.5938, 0.5119, 0.5938, 0.5537, 0.5625, 0.5537, 0.5625, 0.5119, 0.5625, 0.5119, 0.5625, 0.5537, 0.5312, 0.5537, 0.5312, 0.5119, 0.5312, 0.5119, 0.5312, 0.5537, 0.5, 0.5537, 0.5, 0.5119, 0.5, 0.5119, 0.5, 0.5537, 0.4688, 0.5537, 0.4688, 0.5119, 0.4688, 0.5119, 0.4688, 0.5537, 0.4375, 0.5537, 0.4375, 0.5119, 0.4375, 0.5119, 0.4375, 0.5537, 0.4062, 0.5537, 0.4062, 0.5119, 0.4062, 0.5119, 0.4062, 0.5537, 0.375, 0.5537, 0.375, 0.5119, 0.375, 0.5119, 0.375, 0.5537, 0.3438, 0.5537, 0.3438, 0.5119, 0.3438, 0.5119, 0.3438, 0.5537, 0.3125, 0.5537, 0.3125, 0.5119, 0.3125, 0.5119, 0.3125, 0.5537, 0.2812, 0.5537, 0.2812, 0.5119, 0.2812, 0.5119, 0.2812, 0.5537, 0.25, 0.5537, 0.25, 0.5119, 0.25, 0.5119, 0.25, 0.5537, 0.2188, 0.5537, 0.2188, 0.5119, 0.2188, 0.5119, 0.2188, 0.5537, 0.1875, 0.5537, 0.1875, 0.5119, 0.1875, 0.5119, 0.1875, 0.5537, 0.1562, 0.5537, 0.1562, 0.5119, 0.1562, 0.5119, 0.1562, 0.5537, 0.125, 0.5537, 0.125, 0.5119, 0.125, 0.5119, 0.125, 0.5537, 0.09375, 0.5537, 0.09375, 0.5119, 0.09375, 0.5119, 0.09375, 0.5537, 0.0625, 0.5537, 0.0625, 0.5119, 0.0625, 0.5119, 0.0625, 0.5537, 0.03125, 0.5537, 0.03125, 0.5119, 0.03125, 0.5119, 0.03125, 0.5537, 0.0, 0.5537, 0.0, 0.5119, 0.03125, 0.9653, 0.03125, 0.9827, 0.0, 0.9827, 0.0, 0.9653, 0.0625, 0.9653, 0.0625, 0.9827, 0.03125, 0.9827, 0.03125, 0.9653, 0.09375, 0.9653, 0.09375, 0.9827, 0.0625, 0.9827, 0.0625, 0.9653, 0.125, 0.9653, 0.125, 0.9827, 0.09375, 0.9827, 0.09375, 0.9653, 0.1562, 0.9653, 0.1562, 0.9827, 0.125, 0.9827, 0.125, 0.9653, 0.1875, 0.9653, 0.1875, 0.9827, 0.1562, 0.9827, 0.1562, 0.9653, 0.2188, 0.9653, 0.2188, 0.9827, 0.1875, 0.9827, 0.1875, 0.9653, 0.25, 0.9653, 0.25, 0.9827, 0.2188, 0.9827, 0.2188, 0.9653, 0.2812, 0.9653, 0.2812, 0.9827, 0.25, 0.9827, 0.25, 0.9653, 0.3125, 0.9653, 0.3125, 0.9827, 0.2812, 0.9827, 0.2812, 0.9653, 0.3438, 0.9653, 0.3438, 0.9827, 0.3125, 0.9827, 0.3125, 0.9653, 0.375, 0.9653, 0.375, 0.9827, 0.3438, 0.9827, 0.3438, 0.9653, 0.4062, 0.9653, 0.4062, 0.9827, 0.375, 0.9827, 0.375, 0.9653, 0.4375, 0.9653, 0.4375, 0.9827, 0.4062, 0.9827, 0.4062, 0.9653, 0.4688, 0.9653, 0.4688, 0.9827, 0.4375, 0.9827, 0.4375, 0.9653, 0.5, 0.9653, 0.5, 0.9827, 0.4688, 0.9827, 0.4688, 0.9653, 0.5312, 0.9653, 0.5312, 0.9827, 0.5, 0.9827, 0.5, 0.9653, 0.5625, 0.9653, 0.5625, 0.9827, 0.5312, 0.9827, 0.5312, 0.9653, 0.5938, 0.9653, 0.5938, 0.9827, 0.5625, 0.9827, 0.5625, 0.9653, 0.625, 0.9653, 0.625, 0.9827, 0.5938, 0.9827, 0.5938, 0.9653, 0.6562, 0.9653, 0.6562, 0.9827, 0.625, 0.9827, 0.625, 0.9653, 0.6875, 0.9653, 0.6875, 0.9827, 0.6562, 0.9827, 0.6562, 0.9653, 0.7188, 0.9653, 0.7188, 0.9827, 0.6875, 0.9827, 0.6875, 0.9653, 0.75, 0.9653, 0.75, 0.9827, 0.7188, 0.9827, 0.7188, 0.9653, 0.7812, 0.9653, 0.7812, 0.9827, 0.75, 0.9827, 0.75, 0.9653, 0.8125, 0.9653, 0.8125, 0.9827, 0.7812, 0.9827, 0.7812, 0.9653, 0.8438, 0.9653, 0.8438, 0.9827, 0.8125, 0.9827, 0.8125, 0.9653, 0.875, 0.9653, 0.875, 0.9827, 0.8438, 0.9827, 0.8438, 0.9653, 0.9062, 0.9653, 0.9062, 0.9827, 0.875, 0.9827, 0.875, 0.9653, 0.9375, 0.9653, 0.9375, 0.9827, 0.9062, 0.9827, 0.9062, 0.9653, 0.9688, 0.9653, 0.9688, 0.9827, 0.9375, 0.9827, 0.9375, 0.9653, 1.0, 0.9653, 1.0, 0.9827, 0.9688, 0.9827, 0.9688, 0.9653, 0.03125, 0.5, 0.03125, 0.5119, 0.0, 0.5119, 0.0, 0.5, 0.0625, 0.5, 0.0625, 0.5119, 0.03125, 0.5119, 0.03125, 0.5, 0.09375, 0.5, 0.09375, 0.5119, 0.0625, 0.5119, 0.0625, 0.5, 0.125, 0.5, 0.125, 0.5119, 0.09375, 0.5119, 0.09375, 0.5, 0.1562, 0.5, 0.1562, 0.5119, 0.125, 0.5119, 0.125, 0.5, 0.1875, 0.5, 0.1875, 0.5119, 0.1562, 0.5119, 0.1562, 0.5, 0.2188, 0.5, 0.2188, 0.5119, 0.1875, 0.5119, 0.1875, 0.5, 0.25, 0.5, 0.25, 0.5119, 0.2188, 0.5119, 0.2188, 0.5, 0.2812, 0.5, 0.2812, 0.5119, 0.25, 0.5119, 0.25, 0.5, 0.3125, 0.5, 0.3125, 0.5119, 0.2812, 0.5119, 0.2812, 0.5, 0.3438, 0.5, 0.3438, 0.5119, 0.3125, 0.5119, 0.3125, 0.5, 0.375, 0.5, 0.375, 0.5119, 0.3438, 0.5119, 0.3438, 0.5, 0.4062, 0.5, 0.4062, 0.5119, 0.375, 0.5119, 0.375, 0.5, 0.4375, 0.5, 0.4375, 0.5119, 0.4062, 0.5119, 0.4062, 0.5, 0.4688, 0.5, 0.4688, 0.5119, 0.4375, 0.5119, 0.4375, 0.5, 0.5, 0.5, 0.5, 0.5119, 0.4688, 0.5119, 0.4688, 0.5, 0.5312, 0.5, 0.5312, 0.5119, 0.5, 0.5119, 0.5, 0.5, 0.5625, 0.5, 0.5625, 0.5119, 0.5312, 0.5119, 0.5312, 0.5, 0.5938, 0.5, 0.5938, 0.5119, 0.5625, 0.5119, 0.5625, 0.5, 0.625, 0.5, 0.625, 0.5119, 0.5938, 0.5119, 0.5938, 0.5, 0.6562, 0.5, 0.6562, 0.5119, 0.625, 0.5119, 0.625, 0.5, 0.6875, 0.5, 0.6875, 0.5119, 0.6562, 0.5119, 0.6562, 0.5, 0.7188, 0.5, 0.7188, 0.5119, 0.6875, 0.5119, 0.6875, 0.5, 0.75, 0.5, 0.75, 0.5119, 0.7188, 0.5119, 0.7188, 0.5, 0.7812, 0.5, 0.7812, 0.5119, 0.75, 0.5119, 0.75, 0.5, 0.8125, 0.5, 0.8125, 0.5119, 0.7812, 0.5119, 0.7812, 0.5, 0.8438, 0.5, 0.8438, 0.5119, 0.8125, 0.5119, 0.8125, 0.5, 0.875, 0.5, 0.875, 0.5119, 0.8438, 0.5119, 0.8438, 0.5, 0.9062, 0.5, 0.9062, 0.5119, 0.875, 0.5119, 0.875, 0.5, 0.9375, 0.5, 0.9375, 0.5119, 0.9062, 0.5119, 0.9062, 0.5, 0.9688, 0.5, 0.9688, 0.5119, 0.9375, 0.5119, 0.9375, 0.5, 1.0, 0.5, 1.0, 0.5119, 0.9688, 0.5119, 0.9688, 0.5])
me_cylinder.update()

# ---- objects
ob_cylinder = bpy.data.objects.new('Cylinder', me_cylinder)

# ---- transforms, parenting, visibility, modifiers, constraints
ob_cylinder.location = (0.0, 0.0, 0.0)
ob_cylinder.scale = (2.72, 2.72, 2.72)

# ---- collection membership
col_collection.objects.link(ob_cylinder)

# ---- scene / render settings (as saved in the file)
scene.frame_start = 1; scene.frame_end = 250; scene.frame_set(1)
scene.render.engine = 'BLENDER_EEVEE_NEXT'
scene.cycles.sampling_pattern = 'TABULATED_SOBOL'
scene.eevee.ray_tracing_options.trace_max_roughness = 0.0
bpy.context.view_layer.update()

# ---- added for rendering (the .blend has no active camera and no usable light): camera, sun
cam_auto = bpy.data.cameras.new('AutoCamera')
cam_auto.lens = 50.0
cam_auto.sensor_width = 36.0
cam_auto.clip_end = 1000.0
ob_auto_camera = bpy.data.objects.new('AutoCamera', cam_auto)
scene.collection.objects.link(ob_auto_camera)
ob_auto_camera.location = (17.3974, -20.8769, 19.776)
ob_auto_camera.rotation_euler = (1.09748, -7.21219e-08, 0.694738)
scene.camera = ob_auto_camera
light_auto_sun = bpy.data.lights.new('AutoSun', 'SUN')
light_auto_sun.energy = 3.0
light_auto_sun.angle = 0.0523599
ob_auto_sun = bpy.data.objects.new('AutoSun', light_auto_sun)
scene.collection.objects.link(ob_auto_sun)
ob_auto_sun.rotation_euler = (0.872665, 0.174533, 0.523599)
bpy.context.view_layer.update()
